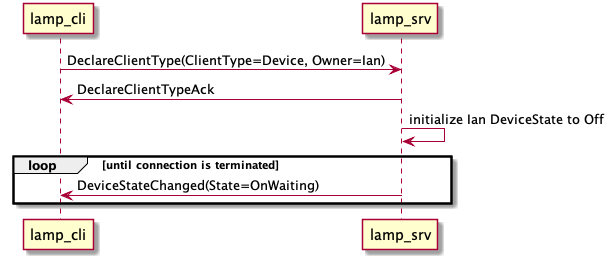

The diagram above was rendered by PlantUML. Its source (embedded in the PNG):
@startuml
lamp_cli -> lamp_srv: DeclareClientType(ClientType=Device, Owner=Ian)
lamp_srv -> lamp_cli: DeclareClientTypeAck
lamp_srv -> lamp_srv: initialize Ian DeviceState to Off
loop until connection is terminated
    lamp_srv -> lamp_cli: DeviceStateChanged(State=OnWaiting)
end
@enduml